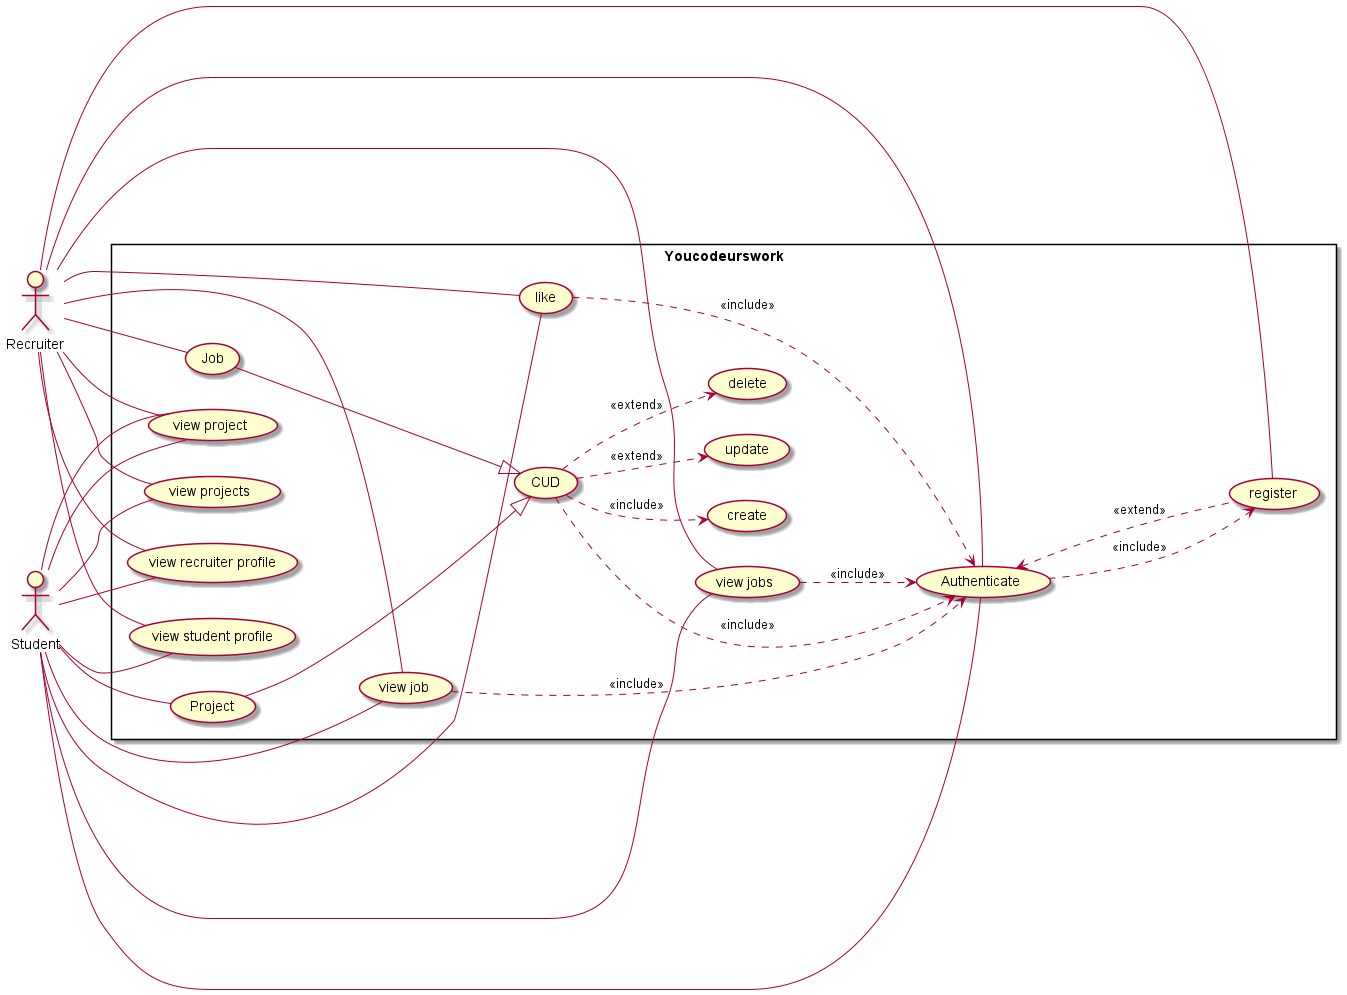

The diagram above was rendered by PlantUML. Its source (embedded in the PNG):
@startuml
left to right direction
:Student: as student
:Recruiter: as recruiter
rectangle Youcodeurswork {
    (Project) as project
    (Job) as job
    (CUD) as cud

    (register) as register
    (Authenticate) as auth

    (view student profile) as studentProfile
    (view jobs) as jobs
    (view projects) as projects
    (view recruiter profile) as recruiterProfile

    cud ..> (create) :<<include>>
    cud ..> (update) :<<extend>>
    cud ..> (delete) :<<extend>>

    project ---|> cud
    job ---|> cud

    cud ...> auth :<<include>>

    (view project) as viewProject

    (view job) as viewJob



    student -- (like)
    student -- viewProject
    student -- studentProfile
    student -- projects
    student -- viewProject
    student ---- auth
    student --- jobs
    student -- recruiterProfile
    student --- viewJob
    student -- project

    recruiter -- (like)
    recruiter -- viewProject
    recruiter -- projects
    recruiter -- studentProfile
    recruiter ---- register
    recruiter ---- auth
    recruiter --- jobs
    recruiter -- recruiterProfile
    recruiter --- viewJob
    recruiter -- job




    (like) ...> auth: <<include>>
    jobs ..> auth: <<include>>
    viewJob ....> auth: <<include>>


    auth ...> register: <<include>>
    auth <... register: <<extend>>
}
@enduml